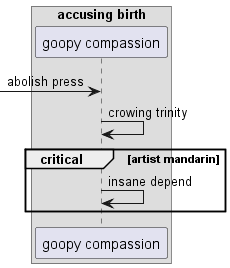

The diagram above was rendered by PlantUML. Its source (embedded in the PNG):
@startuml
box "accusing birth"
participant "goopy compassion" as 0
end box
 [-> 0: abolish press
0 -> 0: crowing trinity
critical artist mandarin
0 -> 0: insane depend
end
@enduml